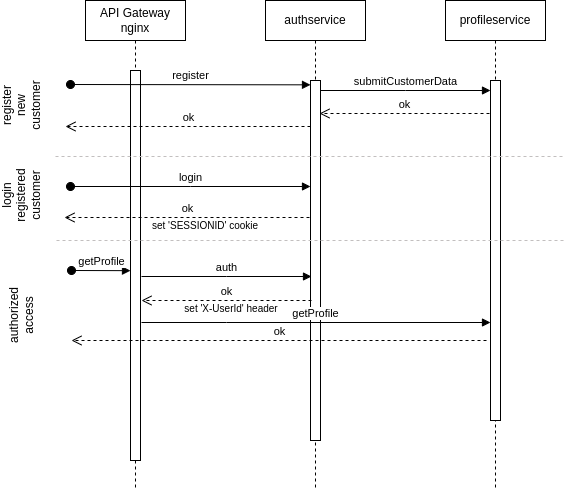

The diagram above was exported from draw.io. Its source (the exported page's mxGraphModel, read from the mxfile embedded in the PNG):
<mxGraphModel dx="2038" dy="659" grid="1" gridSize="10" guides="1" tooltips="1" connect="1" arrows="1" fold="1" page="1" pageScale="1" pageWidth="850" pageHeight="1100" math="0" shadow="0">
  <root>
    <mxCell id="0" />
    <mxCell id="1" parent="0" />
    <mxCell id="aM9ryv3xv72pqoxQDRHE-1" value="API Gateway&lt;br&gt;nginx" style="shape=umlLifeline;perimeter=lifelinePerimeter;whiteSpace=wrap;html=1;container=0;dropTarget=0;collapsible=0;recursiveResize=0;outlineConnect=0;portConstraint=eastwest;newEdgeStyle={&quot;edgeStyle&quot;:&quot;elbowEdgeStyle&quot;,&quot;elbow&quot;:&quot;vertical&quot;,&quot;curved&quot;:0,&quot;rounded&quot;:0};" parent="1" vertex="1">
      <mxGeometry x="74" y="40" width="100" height="490" as="geometry" />
    </mxCell>
    <mxCell id="aM9ryv3xv72pqoxQDRHE-2" value="" style="html=1;points=[];perimeter=orthogonalPerimeter;outlineConnect=0;targetShapes=umlLifeline;portConstraint=eastwest;newEdgeStyle={&quot;edgeStyle&quot;:&quot;elbowEdgeStyle&quot;,&quot;elbow&quot;:&quot;vertical&quot;,&quot;curved&quot;:0,&quot;rounded&quot;:0};" parent="aM9ryv3xv72pqoxQDRHE-1" vertex="1">
      <mxGeometry x="45" y="70" width="10" height="390" as="geometry" />
    </mxCell>
    <mxCell id="aM9ryv3xv72pqoxQDRHE-3" value="register" style="html=1;verticalAlign=bottom;startArrow=oval;endArrow=block;startSize=8;edgeStyle=elbowEdgeStyle;elbow=vertical;curved=0;rounded=0;" parent="aM9ryv3xv72pqoxQDRHE-1" target="aM9ryv3xv72pqoxQDRHE-6" edge="1">
      <mxGeometry relative="1" as="geometry">
        <mxPoint x="-15" y="84" as="sourcePoint" />
        <mxPoint x="220" y="84" as="targetPoint" />
      </mxGeometry>
    </mxCell>
    <mxCell id="aM9ryv3xv72pqoxQDRHE-5" value="authservice" style="shape=umlLifeline;perimeter=lifelinePerimeter;whiteSpace=wrap;html=1;container=0;dropTarget=0;collapsible=0;recursiveResize=0;outlineConnect=0;portConstraint=eastwest;newEdgeStyle={&quot;edgeStyle&quot;:&quot;elbowEdgeStyle&quot;,&quot;elbow&quot;:&quot;vertical&quot;,&quot;curved&quot;:0,&quot;rounded&quot;:0};" parent="1" vertex="1">
      <mxGeometry x="254" y="40" width="100" height="490" as="geometry" />
    </mxCell>
    <mxCell id="aM9ryv3xv72pqoxQDRHE-6" value="" style="html=1;points=[];perimeter=orthogonalPerimeter;outlineConnect=0;targetShapes=umlLifeline;portConstraint=eastwest;newEdgeStyle={&quot;edgeStyle&quot;:&quot;elbowEdgeStyle&quot;,&quot;elbow&quot;:&quot;vertical&quot;,&quot;curved&quot;:0,&quot;rounded&quot;:0};" parent="aM9ryv3xv72pqoxQDRHE-5" vertex="1">
      <mxGeometry x="45" y="80" width="10" height="360" as="geometry" />
    </mxCell>
    <mxCell id="aM9ryv3xv72pqoxQDRHE-8" value="ok" style="html=1;verticalAlign=bottom;endArrow=open;dashed=1;endSize=8;edgeStyle=elbowEdgeStyle;elbow=vertical;curved=0;rounded=0;" parent="1" edge="1">
      <mxGeometry relative="1" as="geometry">
        <mxPoint x="54" y="166" as="targetPoint" />
        <Array as="points">
          <mxPoint x="224" y="166" />
        </Array>
        <mxPoint x="299" y="166" as="sourcePoint" />
      </mxGeometry>
    </mxCell>
    <mxCell id="AEtVGX75x4DLWuvJArgy-3" value="profileservice" style="shape=umlLifeline;perimeter=lifelinePerimeter;whiteSpace=wrap;html=1;container=0;dropTarget=0;collapsible=0;recursiveResize=0;outlineConnect=0;portConstraint=eastwest;newEdgeStyle={&quot;edgeStyle&quot;:&quot;elbowEdgeStyle&quot;,&quot;elbow&quot;:&quot;vertical&quot;,&quot;curved&quot;:0,&quot;rounded&quot;:0};" vertex="1" parent="1">
      <mxGeometry x="434" y="40" width="100" height="490" as="geometry" />
    </mxCell>
    <mxCell id="AEtVGX75x4DLWuvJArgy-4" value="" style="html=1;points=[];perimeter=orthogonalPerimeter;outlineConnect=0;targetShapes=umlLifeline;portConstraint=eastwest;newEdgeStyle={&quot;edgeStyle&quot;:&quot;elbowEdgeStyle&quot;,&quot;elbow&quot;:&quot;vertical&quot;,&quot;curved&quot;:0,&quot;rounded&quot;:0};" vertex="1" parent="AEtVGX75x4DLWuvJArgy-3">
      <mxGeometry x="45" y="80" width="10" height="340" as="geometry" />
    </mxCell>
    <mxCell id="AEtVGX75x4DLWuvJArgy-5" value="submitCustomerData" style="html=1;verticalAlign=bottom;endArrow=block;edgeStyle=elbowEdgeStyle;elbow=horizontal;curved=0;rounded=0;" edge="1" parent="1">
      <mxGeometry relative="1" as="geometry">
        <mxPoint x="309" y="130" as="sourcePoint" />
        <Array as="points">
          <mxPoint x="394" y="130" />
        </Array>
        <mxPoint x="479" y="130" as="targetPoint" />
      </mxGeometry>
    </mxCell>
    <mxCell id="AEtVGX75x4DLWuvJArgy-6" value="ok" style="html=1;verticalAlign=bottom;endArrow=open;dashed=1;endSize=8;edgeStyle=elbowEdgeStyle;elbow=vertical;curved=0;rounded=0;" edge="1" parent="1">
      <mxGeometry relative="1" as="geometry">
        <mxPoint x="308" y="153" as="targetPoint" />
        <Array as="points">
          <mxPoint x="403" y="153" />
        </Array>
        <mxPoint x="478" y="153" as="sourcePoint" />
      </mxGeometry>
    </mxCell>
    <mxCell id="AEtVGX75x4DLWuvJArgy-7" value="" style="endArrow=none;dashed=1;html=1;rounded=0;strokeColor=#C2BFBF;" edge="1" parent="1">
      <mxGeometry width="50" height="50" relative="1" as="geometry">
        <mxPoint x="44" y="196" as="sourcePoint" />
        <mxPoint x="554" y="196" as="targetPoint" />
      </mxGeometry>
    </mxCell>
    <mxCell id="AEtVGX75x4DLWuvJArgy-8" value="login" style="html=1;verticalAlign=bottom;startArrow=oval;endArrow=block;startSize=8;edgeStyle=elbowEdgeStyle;elbow=vertical;curved=0;rounded=0;" edge="1" parent="1">
      <mxGeometry relative="1" as="geometry">
        <mxPoint x="59" y="226" as="sourcePoint" />
        <mxPoint x="299" y="226" as="targetPoint" />
      </mxGeometry>
    </mxCell>
    <mxCell id="AEtVGX75x4DLWuvJArgy-9" value="ok" style="html=1;verticalAlign=bottom;endArrow=open;dashed=1;endSize=8;edgeStyle=elbowEdgeStyle;elbow=vertical;curved=0;rounded=0;" edge="1" parent="1">
      <mxGeometry relative="1" as="geometry">
        <mxPoint x="53" y="257" as="targetPoint" />
        <Array as="points">
          <mxPoint x="223" y="257" />
        </Array>
        <mxPoint x="298" y="257" as="sourcePoint" />
      </mxGeometry>
    </mxCell>
    <mxCell id="AEtVGX75x4DLWuvJArgy-10" value="set 'SESSIONID' cookie" style="text;html=1;align=center;verticalAlign=middle;whiteSpace=wrap;rounded=0;fontSize=10;" vertex="1" parent="1">
      <mxGeometry x="134" y="250" width="120" height="30" as="geometry" />
    </mxCell>
    <mxCell id="AEtVGX75x4DLWuvJArgy-11" value="" style="endArrow=none;dashed=1;html=1;rounded=0;strokeColor=#C2BFBF;" edge="1" parent="1">
      <mxGeometry width="50" height="50" relative="1" as="geometry">
        <mxPoint x="45" y="280" as="sourcePoint" />
        <mxPoint x="555" y="280" as="targetPoint" />
      </mxGeometry>
    </mxCell>
    <mxCell id="AEtVGX75x4DLWuvJArgy-12" value="register&lt;div&gt;new&lt;/div&gt;&lt;div&gt;customer&lt;/div&gt;" style="text;html=1;align=center;verticalAlign=middle;whiteSpace=wrap;rounded=0;rotation=-90;" vertex="1" parent="1">
      <mxGeometry x="-20" y="130" width="60" height="30" as="geometry" />
    </mxCell>
    <mxCell id="AEtVGX75x4DLWuvJArgy-13" value="login&lt;div&gt;registered&lt;/div&gt;&lt;div&gt;customer&lt;/div&gt;" style="text;html=1;align=center;verticalAlign=middle;whiteSpace=wrap;rounded=0;rotation=-90;" vertex="1" parent="1">
      <mxGeometry x="-20" y="220" width="60" height="30" as="geometry" />
    </mxCell>
    <mxCell id="AEtVGX75x4DLWuvJArgy-14" value="getProfile" style="html=1;verticalAlign=bottom;startArrow=oval;endArrow=block;startSize=8;edgeStyle=elbowEdgeStyle;elbow=vertical;curved=0;rounded=0;" edge="1" parent="1" target="aM9ryv3xv72pqoxQDRHE-2">
      <mxGeometry relative="1" as="geometry">
        <mxPoint x="60" y="310" as="sourcePoint" />
        <mxPoint x="110" y="310" as="targetPoint" />
      </mxGeometry>
    </mxCell>
    <mxCell id="AEtVGX75x4DLWuvJArgy-15" value="getProfile" style="html=1;verticalAlign=bottom;endArrow=block;edgeStyle=elbowEdgeStyle;elbow=horizontal;curved=0;rounded=0;" edge="1" parent="1" target="AEtVGX75x4DLWuvJArgy-4">
      <mxGeometry relative="1" as="geometry">
        <mxPoint x="130" y="362" as="sourcePoint" />
        <Array as="points">
          <mxPoint x="215" y="362" />
        </Array>
        <mxPoint x="483.5" y="362.0000000000001" as="targetPoint" />
      </mxGeometry>
    </mxCell>
    <mxCell id="AEtVGX75x4DLWuvJArgy-16" value="auth" style="html=1;verticalAlign=bottom;endArrow=block;edgeStyle=elbowEdgeStyle;elbow=horizontal;curved=0;rounded=0;" edge="1" parent="1">
      <mxGeometry relative="1" as="geometry">
        <mxPoint x="130" y="316" as="sourcePoint" />
        <Array as="points">
          <mxPoint x="215" y="316" />
        </Array>
        <mxPoint x="300" y="316" as="targetPoint" />
      </mxGeometry>
    </mxCell>
    <mxCell id="AEtVGX75x4DLWuvJArgy-17" value="ok" style="html=1;verticalAlign=bottom;endArrow=open;dashed=1;endSize=8;edgeStyle=elbowEdgeStyle;elbow=vertical;curved=0;rounded=0;" edge="1" parent="1">
      <mxGeometry relative="1" as="geometry">
        <mxPoint x="130" y="340" as="targetPoint" />
        <Array as="points">
          <mxPoint x="225" y="340" />
        </Array>
        <mxPoint x="300" y="340" as="sourcePoint" />
      </mxGeometry>
    </mxCell>
    <mxCell id="AEtVGX75x4DLWuvJArgy-18" value="set 'X-UserId' header" style="text;html=1;align=center;verticalAlign=middle;whiteSpace=wrap;rounded=0;fontSize=10;" vertex="1" parent="1">
      <mxGeometry x="160" y="333" width="120" height="30" as="geometry" />
    </mxCell>
    <mxCell id="AEtVGX75x4DLWuvJArgy-19" value="ok" style="html=1;verticalAlign=bottom;endArrow=open;dashed=1;endSize=8;edgeStyle=elbowEdgeStyle;elbow=vertical;curved=0;rounded=0;" edge="1" parent="1">
      <mxGeometry relative="1" as="geometry">
        <mxPoint x="60" y="380" as="targetPoint" />
        <Array as="points">
          <mxPoint x="400" y="380" />
        </Array>
        <mxPoint x="475" y="380" as="sourcePoint" />
      </mxGeometry>
    </mxCell>
    <mxCell id="AEtVGX75x4DLWuvJArgy-20" value="authorized&lt;div&gt;access&lt;/div&gt;" style="text;html=1;align=center;verticalAlign=middle;whiteSpace=wrap;rounded=0;rotation=-90;" vertex="1" parent="1">
      <mxGeometry x="-20" y="340" width="60" height="30" as="geometry" />
    </mxCell>
  </root>
</mxGraphModel>